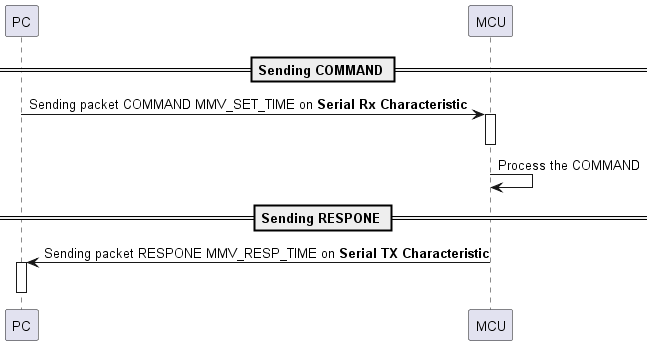

The diagram above was rendered by PlantUML. Its source (embedded in the PNG):
@startuml command 6

== Sending COMMAND ==
PC -> MCU: Sending packet COMMAND MMV_SET_TIME on **Serial Rx Characteristic**
Activate MCU
Deactivate MCU
MCU -> MCU: Process the COMMAND
== Sending RESPONE == 
MCU -> PC: Sending packet RESPONE MMV_RESP_TIME on **Serial TX Characteristic**
Activate PC
Deactivate PC

@enduml